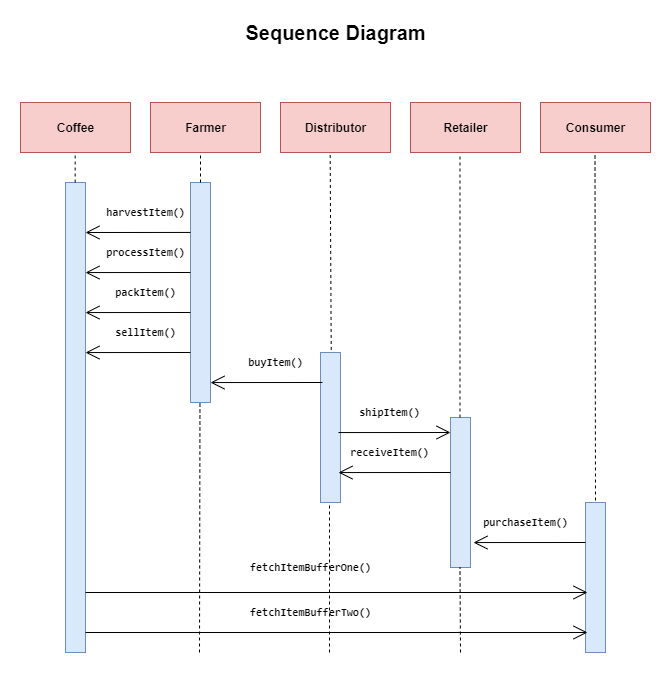

The diagram above was exported from draw.io. Its source (the exported page's mxGraphModel, read from the mxfile embedded in the PNG):
<mxGraphModel dx="1422" dy="745" grid="1" gridSize="10" guides="1" tooltips="1" connect="1" arrows="1" fold="1" page="1" pageScale="1" pageWidth="827" pageHeight="1169" math="0" shadow="0">
  <root>
    <mxCell id="EM7WBFyANn27hTBXBxIv-0" />
    <mxCell id="EM7WBFyANn27hTBXBxIv-1" parent="EM7WBFyANn27hTBXBxIv-0" />
    <mxCell id="z7AuJW0GeihR57y33x2g-0" value="&lt;font style=&quot;font-size: 20px&quot;&gt;&lt;b&gt;Sequence Diagram&lt;/b&gt;&lt;/font&gt;" style="text;html=1;align=center;verticalAlign=middle;resizable=0;points=[];autosize=1;" parent="EM7WBFyANn27hTBXBxIv-1" vertex="1">
      <mxGeometry x="295" y="40" width="200" height="20" as="geometry" />
    </mxCell>
    <mxCell id="Rm9PRUk1ZSns6zIDNXKn-0" value="&lt;b&gt;Coffee&lt;/b&gt;" style="html=1;fillColor=#f8cecc;strokeColor=#b85450;" parent="EM7WBFyANn27hTBXBxIv-1" vertex="1">
      <mxGeometry x="80" y="120" width="110" height="50" as="geometry" />
    </mxCell>
    <mxCell id="Rm9PRUk1ZSns6zIDNXKn-1" value="&lt;b&gt;Farmer&lt;/b&gt;" style="html=1;fillColor=#f8cecc;strokeColor=#b85450;" parent="EM7WBFyANn27hTBXBxIv-1" vertex="1">
      <mxGeometry x="210" y="120" width="110" height="50" as="geometry" />
    </mxCell>
    <mxCell id="Rm9PRUk1ZSns6zIDNXKn-2" value="&lt;b&gt;Distributor&lt;/b&gt;" style="html=1;fillColor=#f8cecc;strokeColor=#b85450;" parent="EM7WBFyANn27hTBXBxIv-1" vertex="1">
      <mxGeometry x="340" y="120" width="110" height="50" as="geometry" />
    </mxCell>
    <mxCell id="Rm9PRUk1ZSns6zIDNXKn-3" value="&lt;b&gt;Retailer&lt;/b&gt;" style="html=1;fillColor=#f8cecc;strokeColor=#b85450;" parent="EM7WBFyANn27hTBXBxIv-1" vertex="1">
      <mxGeometry x="470" y="120" width="110" height="50" as="geometry" />
    </mxCell>
    <mxCell id="Rm9PRUk1ZSns6zIDNXKn-4" value="&lt;b&gt;Consumer&lt;/b&gt;" style="html=1;fillColor=#f8cecc;strokeColor=#b85450;" parent="EM7WBFyANn27hTBXBxIv-1" vertex="1">
      <mxGeometry x="600" y="120" width="110" height="50" as="geometry" />
    </mxCell>
    <mxCell id="3BWaVapizLPvZ5uPjIPM-0" value="" style="html=1;points=[];perimeter=orthogonalPerimeter;fillColor=#dae8fc;strokeColor=#6c8ebf;" parent="EM7WBFyANn27hTBXBxIv-1" vertex="1">
      <mxGeometry x="125" y="200" width="20" height="470" as="geometry" />
    </mxCell>
    <mxCell id="dO-DiL1fqSgukCVxgIVA-0" value="" style="html=1;points=[];perimeter=orthogonalPerimeter;fillColor=#dae8fc;strokeColor=#6c8ebf;" parent="EM7WBFyANn27hTBXBxIv-1" vertex="1">
      <mxGeometry x="250" y="200" width="20" height="220" as="geometry" />
    </mxCell>
    <mxCell id="dO-DiL1fqSgukCVxgIVA-4" value="" style="endArrow=open;endFill=1;endSize=12;html=1;exitX=0;exitY=0.227;exitDx=0;exitDy=0;exitPerimeter=0;" parent="EM7WBFyANn27hTBXBxIv-1" source="dO-DiL1fqSgukCVxgIVA-0" edge="1">
      <mxGeometry width="160" relative="1" as="geometry">
        <mxPoint x="245" y="250" as="sourcePoint" />
        <mxPoint x="145" y="250" as="targetPoint" />
      </mxGeometry>
    </mxCell>
    <mxCell id="dO-DiL1fqSgukCVxgIVA-5" value="&lt;div style=&quot;font-family: &amp;#34;consolas&amp;#34; , &amp;#34;courier new&amp;#34; , monospace ; line-height: 19px&quot;&gt;&lt;font style=&quot;font-size: 11px&quot;&gt;&lt;b&gt;harvestItem()&lt;/b&gt;&lt;/font&gt;&lt;/div&gt;" style="text;html=1;align=center;verticalAlign=middle;resizable=0;points=[];autosize=1;" parent="EM7WBFyANn27hTBXBxIv-1" vertex="1">
      <mxGeometry x="160" y="220" width="90" height="20" as="geometry" />
    </mxCell>
    <mxCell id="dO-DiL1fqSgukCVxgIVA-6" value="" style="endArrow=open;endFill=1;endSize=12;html=1;exitX=0;exitY=0.227;exitDx=0;exitDy=0;exitPerimeter=0;" parent="EM7WBFyANn27hTBXBxIv-1" edge="1">
      <mxGeometry width="160" relative="1" as="geometry">
        <mxPoint x="250" y="290.00000000000006" as="sourcePoint" />
        <mxPoint x="145" y="290.06" as="targetPoint" />
      </mxGeometry>
    </mxCell>
    <mxCell id="dO-DiL1fqSgukCVxgIVA-7" value="" style="endArrow=open;endFill=1;endSize=12;html=1;exitX=0;exitY=0.227;exitDx=0;exitDy=0;exitPerimeter=0;" parent="EM7WBFyANn27hTBXBxIv-1" edge="1">
      <mxGeometry width="160" relative="1" as="geometry">
        <mxPoint x="250" y="330" as="sourcePoint" />
        <mxPoint x="145" y="330.05999999999995" as="targetPoint" />
      </mxGeometry>
    </mxCell>
    <mxCell id="dO-DiL1fqSgukCVxgIVA-8" value="" style="endArrow=open;endFill=1;endSize=12;html=1;exitX=0;exitY=0.227;exitDx=0;exitDy=0;exitPerimeter=0;" parent="EM7WBFyANn27hTBXBxIv-1" edge="1">
      <mxGeometry width="160" relative="1" as="geometry">
        <mxPoint x="250" y="370" as="sourcePoint" />
        <mxPoint x="145" y="370.05999999999995" as="targetPoint" />
        <Array as="points" />
      </mxGeometry>
    </mxCell>
    <mxCell id="dO-DiL1fqSgukCVxgIVA-9" value="&lt;div style=&quot;font-family: &amp;#34;consolas&amp;#34; , &amp;#34;courier new&amp;#34; , monospace ; line-height: 19px&quot;&gt;&lt;font style=&quot;font-size: 11px&quot;&gt;&lt;b&gt;processItem()&lt;/b&gt;&lt;/font&gt;&lt;/div&gt;" style="text;html=1;align=center;verticalAlign=middle;resizable=0;points=[];autosize=1;" parent="EM7WBFyANn27hTBXBxIv-1" vertex="1">
      <mxGeometry x="160" y="260" width="90" height="20" as="geometry" />
    </mxCell>
    <mxCell id="dO-DiL1fqSgukCVxgIVA-10" value="&lt;div style=&quot;font-family: &amp;#34;consolas&amp;#34; , &amp;#34;courier new&amp;#34; , monospace ; line-height: 19px&quot;&gt;&lt;font style=&quot;font-size: 11px&quot;&gt;&lt;b&gt;packItem()&lt;/b&gt;&lt;/font&gt;&lt;/div&gt;" style="text;html=1;align=center;verticalAlign=middle;resizable=0;points=[];autosize=1;" parent="EM7WBFyANn27hTBXBxIv-1" vertex="1">
      <mxGeometry x="165" y="300" width="80" height="20" as="geometry" />
    </mxCell>
    <mxCell id="dO-DiL1fqSgukCVxgIVA-11" value="&lt;div style=&quot;font-family: &amp;#34;consolas&amp;#34; , &amp;#34;courier new&amp;#34; , monospace ; line-height: 19px&quot;&gt;&lt;font style=&quot;font-size: 11px&quot;&gt;&lt;b&gt;sellItem()&lt;/b&gt;&lt;/font&gt;&lt;/div&gt;" style="text;html=1;align=center;verticalAlign=middle;resizable=0;points=[];autosize=1;" parent="EM7WBFyANn27hTBXBxIv-1" vertex="1">
      <mxGeometry x="165" y="340" width="80" height="20" as="geometry" />
    </mxCell>
    <mxCell id="dO-DiL1fqSgukCVxgIVA-13" value="" style="html=1;points=[];perimeter=orthogonalPerimeter;fillColor=#dae8fc;strokeColor=#6c8ebf;" parent="EM7WBFyANn27hTBXBxIv-1" vertex="1">
      <mxGeometry x="380" y="370" width="20" height="150" as="geometry" />
    </mxCell>
    <mxCell id="dO-DiL1fqSgukCVxgIVA-14" value="" style="endArrow=open;endFill=1;endSize=12;html=1;" parent="EM7WBFyANn27hTBXBxIv-1" edge="1">
      <mxGeometry width="160" relative="1" as="geometry">
        <mxPoint x="382" y="400" as="sourcePoint" />
        <mxPoint x="270" y="400.05999999999995" as="targetPoint" />
        <Array as="points" />
      </mxGeometry>
    </mxCell>
    <mxCell id="dO-DiL1fqSgukCVxgIVA-15" value="&lt;div style=&quot;font-family: &amp;#34;consolas&amp;#34; , &amp;#34;courier new&amp;#34; , monospace ; line-height: 19px&quot;&gt;&lt;font style=&quot;font-size: 11px&quot;&gt;&lt;b&gt;buyItem()&lt;/b&gt;&lt;/font&gt;&lt;/div&gt;" style="text;html=1;align=center;verticalAlign=middle;resizable=0;points=[];autosize=1;" parent="EM7WBFyANn27hTBXBxIv-1" vertex="1">
      <mxGeometry x="300" y="370" width="70" height="20" as="geometry" />
    </mxCell>
    <mxCell id="dO-DiL1fqSgukCVxgIVA-16" value="" style="html=1;points=[];perimeter=orthogonalPerimeter;fillColor=#dae8fc;strokeColor=#6c8ebf;" parent="EM7WBFyANn27hTBXBxIv-1" vertex="1">
      <mxGeometry x="510" y="435" width="20" height="150" as="geometry" />
    </mxCell>
    <mxCell id="dO-DiL1fqSgukCVxgIVA-17" value="" style="html=1;points=[];perimeter=orthogonalPerimeter;fillColor=#dae8fc;strokeColor=#6c8ebf;" parent="EM7WBFyANn27hTBXBxIv-1" vertex="1">
      <mxGeometry x="645" y="520" width="20" height="150" as="geometry" />
    </mxCell>
    <mxCell id="dO-DiL1fqSgukCVxgIVA-18" value="" style="endArrow=open;endFill=1;endSize=12;html=1;" parent="EM7WBFyANn27hTBXBxIv-1" edge="1">
      <mxGeometry width="160" relative="1" as="geometry">
        <mxPoint x="510" y="490" as="sourcePoint" />
        <mxPoint x="398" y="490.05999999999995" as="targetPoint" />
        <Array as="points" />
      </mxGeometry>
    </mxCell>
    <mxCell id="dO-DiL1fqSgukCVxgIVA-19" value="" style="endArrow=open;endFill=1;endSize=12;html=1;" parent="EM7WBFyANn27hTBXBxIv-1" edge="1">
      <mxGeometry width="160" relative="1" as="geometry">
        <mxPoint x="645" y="560" as="sourcePoint" />
        <mxPoint x="533" y="560.06" as="targetPoint" />
        <Array as="points" />
      </mxGeometry>
    </mxCell>
    <mxCell id="dO-DiL1fqSgukCVxgIVA-20" value="" style="endArrow=open;endFill=1;endSize=12;html=1;" parent="EM7WBFyANn27hTBXBxIv-1" edge="1">
      <mxGeometry width="160" relative="1" as="geometry">
        <mxPoint x="398" y="450.05999999999995" as="sourcePoint" />
        <mxPoint x="510" y="450" as="targetPoint" />
        <Array as="points" />
      </mxGeometry>
    </mxCell>
    <mxCell id="dO-DiL1fqSgukCVxgIVA-21" value="&lt;div style=&quot;font-family: &amp;#34;consolas&amp;#34; , &amp;#34;courier new&amp;#34; , monospace ; line-height: 19px&quot;&gt;&lt;font style=&quot;font-size: 11px&quot;&gt;&lt;b&gt;shipItem()&lt;/b&gt;&lt;/font&gt;&lt;/div&gt;" style="text;html=1;align=center;verticalAlign=middle;resizable=0;points=[];autosize=1;" parent="EM7WBFyANn27hTBXBxIv-1" vertex="1">
      <mxGeometry x="409" y="420" width="80" height="20" as="geometry" />
    </mxCell>
    <mxCell id="dO-DiL1fqSgukCVxgIVA-22" value="&lt;div style=&quot;font-family: &amp;#34;consolas&amp;#34; , &amp;#34;courier new&amp;#34; , monospace ; line-height: 19px&quot;&gt;&lt;font style=&quot;font-size: 11px&quot;&gt;&lt;b&gt;receiveItem()&lt;/b&gt;&lt;/font&gt;&lt;/div&gt;" style="text;html=1;align=center;verticalAlign=middle;resizable=0;points=[];autosize=1;" parent="EM7WBFyANn27hTBXBxIv-1" vertex="1">
      <mxGeometry x="404" y="460" width="90" height="20" as="geometry" />
    </mxCell>
    <mxCell id="dO-DiL1fqSgukCVxgIVA-23" value="&lt;div style=&quot;font-family: &amp;#34;consolas&amp;#34; , &amp;#34;courier new&amp;#34; , monospace ; line-height: 19px&quot;&gt;&lt;font style=&quot;font-size: 11px&quot;&gt;&lt;b&gt;purchaseItem()&lt;/b&gt;&lt;/font&gt;&lt;/div&gt;" style="text;html=1;align=center;verticalAlign=middle;resizable=0;points=[];autosize=1;" parent="EM7WBFyANn27hTBXBxIv-1" vertex="1">
      <mxGeometry x="535" y="530" width="100" height="20" as="geometry" />
    </mxCell>
    <mxCell id="dO-DiL1fqSgukCVxgIVA-24" value="" style="endArrow=open;endFill=1;endSize=12;html=1;" parent="EM7WBFyANn27hTBXBxIv-1" source="3BWaVapizLPvZ5uPjIPM-0" edge="1">
      <mxGeometry width="160" relative="1" as="geometry">
        <mxPoint x="535" y="610.06" as="sourcePoint" />
        <mxPoint x="647" y="610" as="targetPoint" />
        <Array as="points" />
      </mxGeometry>
    </mxCell>
    <mxCell id="dO-DiL1fqSgukCVxgIVA-25" value="" style="endArrow=open;endFill=1;endSize=12;html=1;" parent="EM7WBFyANn27hTBXBxIv-1" edge="1">
      <mxGeometry width="160" relative="1" as="geometry">
        <mxPoint x="145" y="650" as="sourcePoint" />
        <mxPoint x="647" y="650" as="targetPoint" />
        <Array as="points" />
      </mxGeometry>
    </mxCell>
    <mxCell id="dO-DiL1fqSgukCVxgIVA-28" value="&lt;div style=&quot;font-family: &amp;#34;consolas&amp;#34; , &amp;#34;courier new&amp;#34; , monospace ; line-height: 19px&quot;&gt;&lt;font style=&quot;font-size: 11px&quot;&gt;&lt;b&gt;fetchItemBufferOne()&lt;/b&gt;&lt;/font&gt;&lt;/div&gt;" style="text;html=1;align=center;verticalAlign=middle;resizable=0;points=[];autosize=1;" parent="EM7WBFyANn27hTBXBxIv-1" vertex="1">
      <mxGeometry x="300" y="575" width="140" height="20" as="geometry" />
    </mxCell>
    <mxCell id="dO-DiL1fqSgukCVxgIVA-29" value="&lt;div style=&quot;font-family: &amp;#34;consolas&amp;#34; , &amp;#34;courier new&amp;#34; , monospace ; line-height: 19px&quot;&gt;&lt;font style=&quot;font-size: 11px&quot;&gt;&lt;b&gt;fetchItemBufferTwo()&lt;/b&gt;&lt;/font&gt;&lt;/div&gt;" style="text;html=1;align=center;verticalAlign=middle;resizable=0;points=[];autosize=1;" parent="EM7WBFyANn27hTBXBxIv-1" vertex="1">
      <mxGeometry x="300" y="620" width="140" height="20" as="geometry" />
    </mxCell>
    <mxCell id="dO-DiL1fqSgukCVxgIVA-31" value="" style="endArrow=none;dashed=1;html=1;fontColor=#000000;" parent="EM7WBFyANn27hTBXBxIv-1" edge="1">
      <mxGeometry width="50" height="50" relative="1" as="geometry">
        <mxPoint x="260" y="200" as="sourcePoint" />
        <mxPoint x="260" y="170" as="targetPoint" />
      </mxGeometry>
    </mxCell>
    <mxCell id="dO-DiL1fqSgukCVxgIVA-32" value="" style="endArrow=none;dashed=1;html=1;fontColor=#000000;" parent="EM7WBFyANn27hTBXBxIv-1" edge="1">
      <mxGeometry width="50" height="50" relative="1" as="geometry">
        <mxPoint x="134.66" y="200" as="sourcePoint" />
        <mxPoint x="134.66" y="170" as="targetPoint" />
      </mxGeometry>
    </mxCell>
    <mxCell id="dO-DiL1fqSgukCVxgIVA-33" value="" style="endArrow=none;dashed=1;html=1;fontColor=#000000;exitX=0.536;exitY=-0.017;exitDx=0;exitDy=0;exitPerimeter=0;" parent="EM7WBFyANn27hTBXBxIv-1" source="dO-DiL1fqSgukCVxgIVA-13" edge="1">
      <mxGeometry width="50" height="50" relative="1" as="geometry">
        <mxPoint x="389.65999999999997" y="200" as="sourcePoint" />
        <mxPoint x="389.65999999999997" y="170" as="targetPoint" />
      </mxGeometry>
    </mxCell>
    <mxCell id="dO-DiL1fqSgukCVxgIVA-34" value="" style="endArrow=none;dashed=1;html=1;fontColor=#000000;" parent="EM7WBFyANn27hTBXBxIv-1" source="dO-DiL1fqSgukCVxgIVA-16" edge="1">
      <mxGeometry width="50" height="50" relative="1" as="geometry">
        <mxPoint x="520.53" y="370.00000000000006" as="sourcePoint" />
        <mxPoint x="519.4699999999998" y="172.55" as="targetPoint" />
      </mxGeometry>
    </mxCell>
    <mxCell id="dO-DiL1fqSgukCVxgIVA-35" value="" style="endArrow=none;dashed=1;html=1;fontColor=#000000;" parent="EM7WBFyANn27hTBXBxIv-1" edge="1">
      <mxGeometry width="50" height="50" relative="1" as="geometry">
        <mxPoint x="655" y="518" as="sourcePoint" />
        <mxPoint x="654.4999999999998" y="169.99999999999994" as="targetPoint" />
      </mxGeometry>
    </mxCell>
    <mxCell id="dO-DiL1fqSgukCVxgIVA-36" value="" style="endArrow=none;dashed=1;html=1;fontColor=#000000;" parent="EM7WBFyANn27hTBXBxIv-1" edge="1">
      <mxGeometry width="50" height="50" relative="1" as="geometry">
        <mxPoint x="259" y="670" as="sourcePoint" />
        <mxPoint x="259.46999999999986" y="420" as="targetPoint" />
      </mxGeometry>
    </mxCell>
    <mxCell id="dO-DiL1fqSgukCVxgIVA-37" value="" style="endArrow=none;dashed=1;html=1;fontColor=#000000;" parent="EM7WBFyANn27hTBXBxIv-1" edge="1">
      <mxGeometry width="50" height="50" relative="1" as="geometry">
        <mxPoint x="389" y="670" as="sourcePoint" />
        <mxPoint x="389" y="520" as="targetPoint" />
      </mxGeometry>
    </mxCell>
    <mxCell id="dO-DiL1fqSgukCVxgIVA-38" value="" style="endArrow=none;dashed=1;html=1;fontColor=#000000;" parent="EM7WBFyANn27hTBXBxIv-1" edge="1">
      <mxGeometry width="50" height="50" relative="1" as="geometry">
        <mxPoint x="520" y="670" as="sourcePoint" />
        <mxPoint x="519.5" y="585" as="targetPoint" />
      </mxGeometry>
    </mxCell>
  </root>
</mxGraphModel>